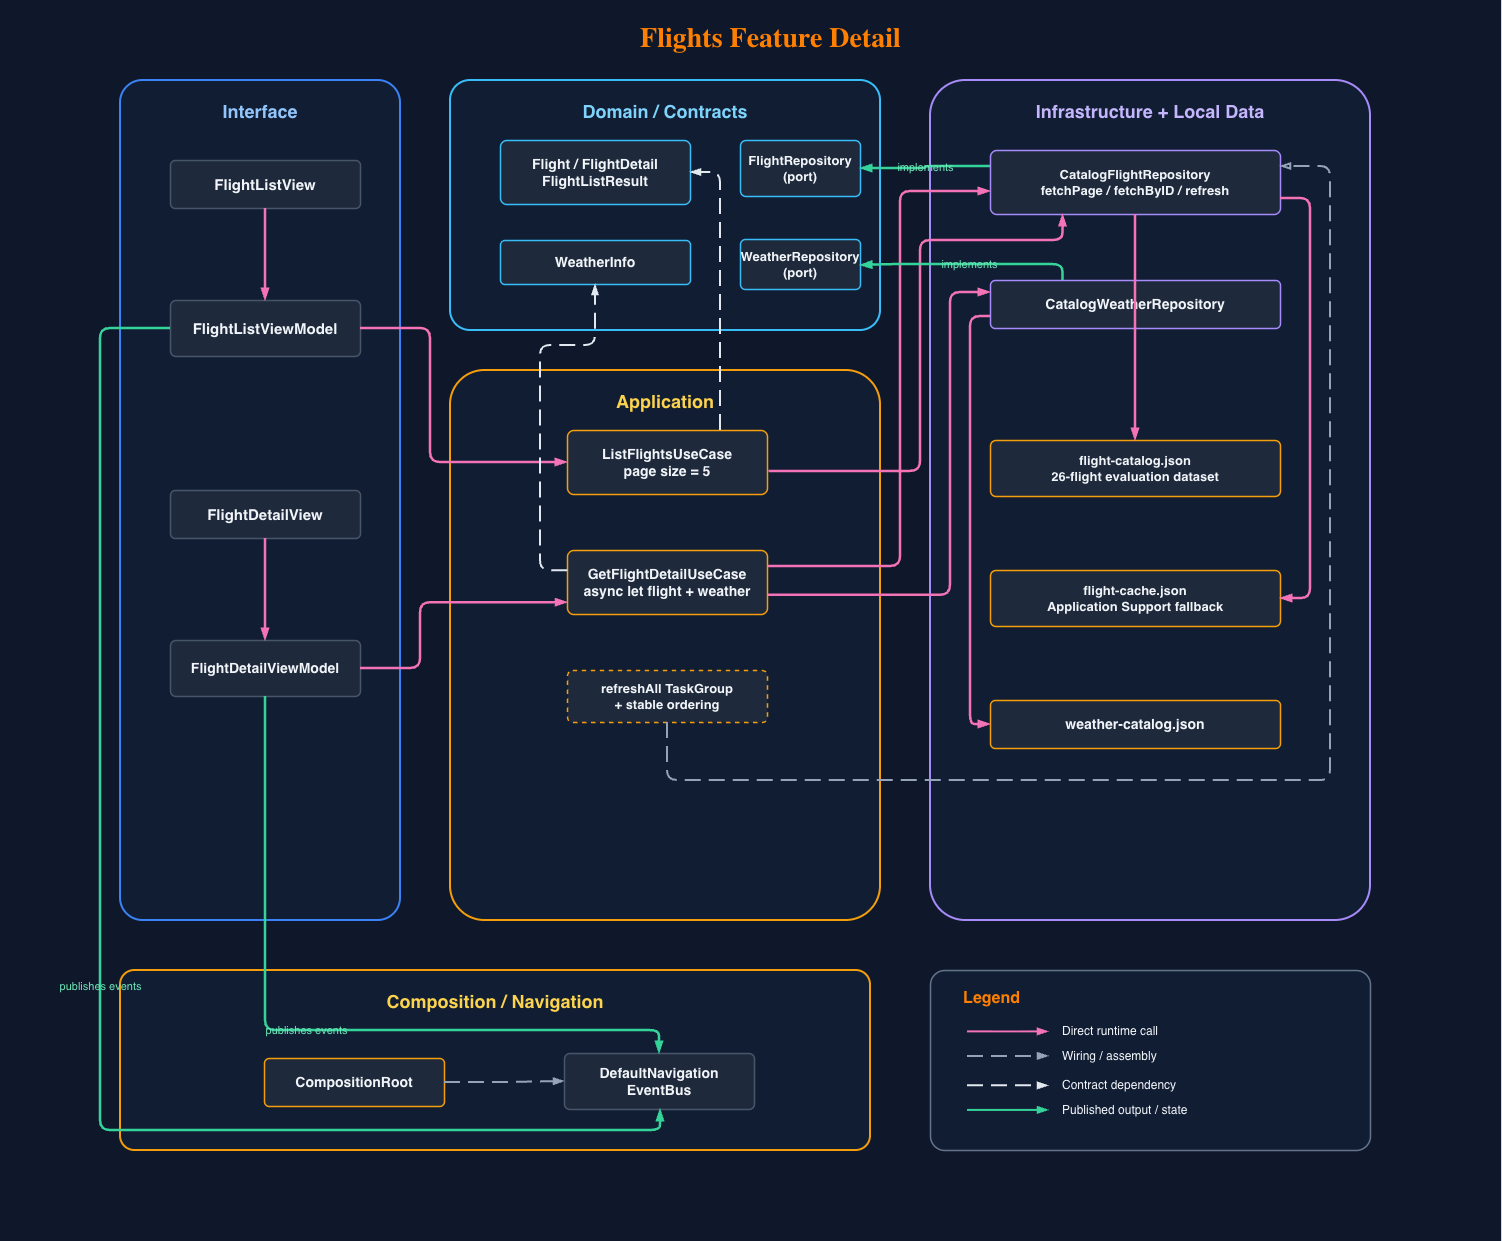

The diagram above was exported from draw.io. Its source (the exported page's mxGraphModel, read from the mxfile embedded in the PNG):
<mxGraphModel dx="3383" dy="951" grid="1" gridSize="10" guides="1" tooltips="1" connect="1" arrows="1" fold="1" page="1" pageScale="1" pageWidth="1600" pageHeight="1180" background="#0F172A" math="0" shadow="0">
  <root>
    <mxCell id="0" />
    <mxCell id="1" parent="0" />
    <mxCell id="tZnSCkm9W_KFICdpxIm--2" parent="1" style="rounded=0;whiteSpace=wrap;html=1;fillColor=light-dark(#000000,#0F172A);strokeColor=#0F172A;" value="" vertex="1">
      <mxGeometry height="1240" width="1500" x="-80" as="geometry" />
    </mxCell>
    <mxCell id="title" parent="1" style="text;html=1;align=center;verticalAlign=middle;fillColor=none;strokeColor=none;fontColor=#F1F5F9;fontSize=28;fontStyle=1;fontFamily=Inter" value="&lt;font style=&quot;color: rgb(255, 128, 0);&quot;&gt;Flights Feature Detail&lt;/font&gt;" vertex="1">
      <mxGeometry height="44" width="500" x="440" y="16" as="geometry" />
    </mxCell>
    <mxCell id="interface" parent="1" style="rounded=1;arcSize=8;whiteSpace=wrap;html=1;fillColor=#111D33;strokeColor=#3B82F6;strokeWidth=2;fontColor=#93C5FD;fontSize=18;fontStyle=1;verticalAlign=top;spacingTop=14;align=center" value="Interface" vertex="1">
      <mxGeometry height="840" width="280" x="40" y="80" as="geometry" />
    </mxCell>
    <mxCell id="domain" parent="1" style="rounded=1;arcSize=8;whiteSpace=wrap;html=1;fillColor=#111D33;strokeColor=#38BDF8;strokeWidth=2;fontColor=#7DD3FC;fontSize=18;fontStyle=1;verticalAlign=top;spacingTop=14;align=center" value="Domain / Contracts" vertex="1">
      <mxGeometry height="250" width="430" x="370" y="80" as="geometry" />
    </mxCell>
    <mxCell id="application" parent="1" style="rounded=1;arcSize=8;whiteSpace=wrap;html=1;fillColor=#111D33;strokeColor=#F59E0B;strokeWidth=2;fontColor=#FCD34D;fontSize=18;fontStyle=1;verticalAlign=top;spacingTop=14;align=center" value="Application" vertex="1">
      <mxGeometry height="550" width="430" x="370" y="370" as="geometry" />
    </mxCell>
    <mxCell id="infra" parent="1" style="rounded=1;arcSize=8;whiteSpace=wrap;html=1;fillColor=#111D33;strokeColor=#A78BFA;strokeWidth=2;fontColor=#C4B5FD;fontSize=18;fontStyle=1;verticalAlign=top;spacingTop=14;align=center" value="Infrastructure + Local Data" vertex="1">
      <mxGeometry height="840" width="440" x="850" y="80" as="geometry" />
    </mxCell>
    <mxCell id="comp" parent="1" style="rounded=1;arcSize=8;whiteSpace=wrap;html=1;fillColor=#111D33;strokeColor=#F59E0B;strokeWidth=2;fontColor=#FCD34D;fontSize=18;fontStyle=1;verticalAlign=top;spacingTop=14;align=center" value="Composition / Navigation" vertex="1">
      <mxGeometry height="180" width="750" x="40" y="970" as="geometry" />
    </mxCell>
    <mxCell id="listView" parent="1" style="rounded=1;arcSize=10;whiteSpace=wrap;html=1;fillColor=#1E293B;strokeColor=#475569;strokeWidth=1.5;fontColor=#F1F5F9;fontSize=15;fontStyle=1;align=center" value="FlightListView" vertex="1">
      <mxGeometry height="48" width="190" x="90" y="160" as="geometry" />
    </mxCell>
    <mxCell id="listVM" parent="1" style="rounded=1;arcSize=10;whiteSpace=wrap;html=1;fillColor=#1E293B;strokeColor=#475569;strokeWidth=1.5;fontColor=#F1F5F9;fontSize=15;fontStyle=1;align=center" value="FlightListViewModel" vertex="1">
      <mxGeometry height="56" width="190" x="90" y="300" as="geometry" />
    </mxCell>
    <mxCell id="detailView" parent="1" style="rounded=1;arcSize=10;whiteSpace=wrap;html=1;fillColor=#1E293B;strokeColor=#475569;strokeWidth=1.5;fontColor=#F1F5F9;fontSize=15;fontStyle=1;align=center" value="FlightDetailView" vertex="1">
      <mxGeometry height="48" width="190" x="90" y="490" as="geometry" />
    </mxCell>
    <mxCell id="detailVM" parent="1" style="rounded=1;arcSize=10;whiteSpace=wrap;html=1;fillColor=#1E293B;strokeColor=#475569;strokeWidth=1.5;fontColor=#F1F5F9;fontSize=14;fontStyle=1;align=center" value="FlightDetailViewModel" vertex="1">
      <mxGeometry height="56" width="190" x="90" y="640" as="geometry" />
    </mxCell>
    <mxCell id="flightEntity" parent="1" style="rounded=1;arcSize=10;whiteSpace=wrap;html=1;fillColor=#1E293B;strokeColor=#38BDF8;strokeWidth=1.5;fontColor=#F1F5F9;fontSize=14;fontStyle=1;align=center" value="Flight / FlightDetail&#10;FlightListResult" vertex="1">
      <mxGeometry height="64" width="190" x="420" y="140" as="geometry" />
    </mxCell>
    <mxCell id="weatherEntity" parent="1" style="rounded=1;arcSize=10;whiteSpace=wrap;html=1;fillColor=#1E293B;strokeColor=#38BDF8;strokeWidth=1.5;fontColor=#F1F5F9;fontSize=14;fontStyle=1;align=center" value="WeatherInfo" vertex="1">
      <mxGeometry height="44" width="190" x="420" y="240" as="geometry" />
    </mxCell>
    <mxCell id="flightPort" parent="1" style="rounded=1;arcSize=10;whiteSpace=wrap;html=1;fillColor=#1E293B;strokeColor=#38BDF8;strokeWidth=1.5;fontColor=#F1F5F9;fontSize=13;fontStyle=1;align=center" value="FlightRepository&#10;(port)" vertex="1">
      <mxGeometry height="56" width="120" x="660" y="140" as="geometry" />
    </mxCell>
    <mxCell id="weatherPort" parent="1" style="rounded=1;arcSize=10;whiteSpace=wrap;html=1;fillColor=#1E293B;strokeColor=#38BDF8;strokeWidth=1.5;fontColor=#F1F5F9;fontSize=13;fontStyle=1;align=center" value="WeatherRepository&#10;(port)" vertex="1">
      <mxGeometry height="50" width="120" x="660" y="239" as="geometry" />
    </mxCell>
    <mxCell id="listUC" parent="1" style="rounded=1;arcSize=10;whiteSpace=wrap;html=1;fillColor=#1E293B;strokeColor=#F59E0B;strokeWidth=1.5;fontColor=#F1F5F9;fontSize=14;fontStyle=1;align=center" value="ListFlightsUseCase&#10;page size = 5" vertex="1">
      <mxGeometry height="64" width="200" x="487" y="430" as="geometry" />
    </mxCell>
    <mxCell id="detailUC" parent="1" style="rounded=1;arcSize=10;whiteSpace=wrap;html=1;fillColor=#1E293B;strokeColor=#F59E0B;strokeWidth=1.5;fontColor=#F1F5F9;fontSize=14;fontStyle=1;align=center" value="GetFlightDetailUseCase&#10;async let flight + weather" vertex="1">
      <mxGeometry height="64" width="200" x="487" y="550" as="geometry" />
    </mxCell>
    <mxCell id="refreshAll" parent="1" style="rounded=1;arcSize=10;whiteSpace=wrap;html=1;fillColor=#1E293B;strokeColor=#F59E0B;strokeWidth=1.5;fontColor=#F1F5F9;fontSize=13;fontStyle=1;align=center;dashed=1" value="refreshAll TaskGroup&#10;+ stable ordering" vertex="1">
      <mxGeometry height="52" width="200" x="487" y="670" as="geometry" />
    </mxCell>
    <mxCell id="flightRepo" parent="1" style="rounded=1;arcSize=10;whiteSpace=wrap;html=1;fillColor=#1E293B;strokeColor=#A78BFA;strokeWidth=1.5;fontColor=#F1F5F9;fontSize=13;fontStyle=1;align=center" value="CatalogFlightRepository&#10;fetchPage / fetchByID / refresh" vertex="1">
      <mxGeometry height="64" width="290" x="910" y="150" as="geometry" />
    </mxCell>
    <mxCell id="weatherRepo" parent="1" style="rounded=1;arcSize=10;whiteSpace=wrap;html=1;fillColor=#1E293B;strokeColor=#A78BFA;strokeWidth=1.5;fontColor=#F1F5F9;fontSize=14;fontStyle=1;align=center" value="CatalogWeatherRepository" vertex="1">
      <mxGeometry height="48" width="290" x="910" y="280" as="geometry" />
    </mxCell>
    <mxCell id="catalogJson" parent="1" style="rounded=1;arcSize=10;whiteSpace=wrap;html=1;fillColor=#1E293B;strokeColor=#F59E0B;strokeWidth=1.5;fontColor=#F1F5F9;fontSize=13;fontStyle=1;align=center" value="flight-catalog.json&#10;26-flight evaluation dataset" vertex="1">
      <mxGeometry height="56" width="290" x="910" y="440" as="geometry" />
    </mxCell>
    <mxCell id="cacheJson" parent="1" style="rounded=1;arcSize=10;whiteSpace=wrap;html=1;fillColor=#1E293B;strokeColor=#F59E0B;strokeWidth=1.5;fontColor=#F1F5F9;fontSize=13;fontStyle=1;align=center" value="flight-cache.json&#10;Application Support fallback" vertex="1">
      <mxGeometry height="56" width="290" x="910" y="570" as="geometry" />
    </mxCell>
    <mxCell id="weatherJson" parent="1" style="rounded=1;arcSize=10;whiteSpace=wrap;html=1;fillColor=#1E293B;strokeColor=#F59E0B;strokeWidth=1.5;fontColor=#F1F5F9;fontSize=14;fontStyle=1;align=center" value="weather-catalog.json" vertex="1">
      <mxGeometry height="48" width="290" x="910" y="700" as="geometry" />
    </mxCell>
    <mxCell id="compRoot" parent="1" style="rounded=1;arcSize=10;whiteSpace=wrap;html=1;fillColor=#1E293B;strokeColor=#F59E0B;strokeWidth=1.5;fontColor=#F1F5F9;fontSize=14;fontStyle=1;align=center" value="CompositionRoot" vertex="1">
      <mxGeometry height="48" width="180" x="184" y="1058" as="geometry" />
    </mxCell>
    <mxCell id="eventBus" parent="1" style="rounded=1;arcSize=10;whiteSpace=wrap;html=1;fillColor=#1E293B;strokeColor=#475569;strokeWidth=1.5;fontColor=#F1F5F9;fontSize=14;fontStyle=1;align=center" value="DefaultNavigation&#10;EventBus" vertex="1">
      <mxGeometry height="56" width="190" x="484" y="1053" as="geometry" />
    </mxCell>
    <mxCell id="f1" edge="1" parent="1" source="listView" style="edgeStyle=orthogonalEdgeStyle;rounded=1;orthogonalLoop=1;jettySize=auto;html=1;strokeColor=#F472B6;strokeWidth=2.5;endArrow=blockThin;endFill=1;exitX=0.5;exitY=1;entryX=0.5;entryY=0" target="listVM">
      <mxGeometry relative="1" as="geometry" />
    </mxCell>
    <mxCell id="f2" edge="1" parent="1" source="listVM" style="edgeStyle=orthogonalEdgeStyle;rounded=1;orthogonalLoop=1;jettySize=auto;html=1;strokeColor=#F472B6;strokeWidth=2.5;endArrow=blockThin;endFill=1;exitX=1;exitY=0.5;entryX=0;entryY=0.5;entryDx=0;entryDy=0;" target="listUC">
      <mxGeometry relative="1" as="geometry">
        <Array as="points">
          <mxPoint x="350" y="328" />
          <mxPoint x="350" y="462" />
        </Array>
      </mxGeometry>
    </mxCell>
    <mxCell id="f3" edge="1" parent="1" source="detailView" style="edgeStyle=orthogonalEdgeStyle;rounded=1;orthogonalLoop=1;jettySize=auto;html=1;strokeColor=#F472B6;strokeWidth=2.5;endArrow=blockThin;endFill=1;exitX=0.5;exitY=1;entryX=0.5;entryY=0" target="detailVM">
      <mxGeometry relative="1" as="geometry" />
    </mxCell>
    <mxCell id="f4" edge="1" parent="1" source="detailVM" style="edgeStyle=orthogonalEdgeStyle;rounded=1;orthogonalLoop=1;jettySize=auto;html=1;strokeColor=#F472B6;strokeWidth=2.5;endArrow=blockThin;endFill=1;exitX=1;exitY=0.5;entryX=0.001;entryY=0.815;entryDx=0;entryDy=0;entryPerimeter=0;" target="detailUC">
      <mxGeometry relative="1" as="geometry">
        <Array as="points">
          <mxPoint x="340" y="668" />
          <mxPoint x="340" y="602" />
        </Array>
      </mxGeometry>
    </mxCell>
    <mxCell id="f5" edge="1" parent="1" source="listUC" style="edgeStyle=orthogonalEdgeStyle;rounded=1;orthogonalLoop=1;jettySize=auto;html=1;strokeColor=#F472B6;strokeWidth=2.5;endArrow=blockThin;endFill=1;exitX=1.007;exitY=0.639;entryX=0.25;entryY=1;entryDx=0;entryDy=0;exitDx=0;exitDy=0;exitPerimeter=0;" target="flightRepo">
      <mxGeometry relative="1" as="geometry">
        <Array as="points">
          <mxPoint x="840" y="471" />
          <mxPoint x="840" y="240" />
          <mxPoint x="982" y="240" />
        </Array>
      </mxGeometry>
    </mxCell>
    <mxCell id="f6" edge="1" parent="1" source="detailUC" style="edgeStyle=orthogonalEdgeStyle;rounded=1;orthogonalLoop=1;jettySize=auto;html=1;strokeColor=#F472B6;strokeWidth=2.5;endArrow=blockThin;endFill=1;exitX=1;exitY=0.25;exitDx=0;exitDy=0;">
      <mxGeometry relative="1" as="geometry">
        <Array as="points">
          <mxPoint x="820" y="566" />
          <mxPoint x="820" y="191" />
        </Array>
        <mxPoint x="640" y="570" as="sourcePoint" />
        <mxPoint x="910" y="191" as="targetPoint" />
      </mxGeometry>
    </mxCell>
    <mxCell id="f7" edge="1" parent="1" source="detailUC" style="edgeStyle=orthogonalEdgeStyle;rounded=1;orthogonalLoop=1;jettySize=auto;html=1;strokeColor=#F472B6;strokeWidth=2.5;endArrow=blockThin;endFill=1;exitX=1;exitY=0.7;entryX=0;entryY=0.25;entryDx=0;entryDy=0;" target="weatherRepo">
      <mxGeometry relative="1" as="geometry">
        <Array as="points">
          <mxPoint x="870" y="595" />
          <mxPoint x="870" y="292" />
        </Array>
      </mxGeometry>
    </mxCell>
    <mxCell id="f8" edge="1" parent="1" source="flightRepo" style="edgeStyle=orthogonalEdgeStyle;rounded=1;orthogonalLoop=1;jettySize=auto;html=1;strokeColor=#34D399;strokeWidth=2.5;endArrow=blockThin;endFill=1;fontColor=#6EE7B7;fontSize=11;labelBackgroundColor=none;exitX=0;exitY=0.25;entryX=1;entryY=0.5;exitDx=0;exitDy=0;" target="flightPort" value="implements">
      <mxGeometry relative="1" as="geometry" />
    </mxCell>
    <mxCell id="f9" edge="1" parent="1" source="weatherRepo" style="edgeStyle=orthogonalEdgeStyle;rounded=1;orthogonalLoop=1;jettySize=auto;html=1;strokeColor=#34D399;strokeWidth=2.5;endArrow=blockThin;endFill=1;fontColor=#6EE7B7;fontSize=11;labelBackgroundColor=none;exitX=0.25;exitY=0;entryX=1;entryY=0.5;exitDx=0;exitDy=0;" target="weatherPort" value="implements">
      <mxGeometry relative="1" as="geometry">
        <Array as="points">
          <mxPoint x="983" y="264" />
          <mxPoint x="810" y="264" />
          <mxPoint x="780" y="265" />
        </Array>
      </mxGeometry>
    </mxCell>
    <mxCell id="f10" edge="1" parent="1" source="flightRepo" style="edgeStyle=orthogonalEdgeStyle;rounded=1;orthogonalLoop=1;jettySize=auto;html=1;strokeColor=#F472B6;strokeWidth=2.5;endArrow=blockThin;endFill=1;exitX=0.5;exitY=1;entryX=0.5;entryY=0" target="catalogJson">
      <mxGeometry relative="1" as="geometry" />
    </mxCell>
    <mxCell id="f11" edge="1" parent="1" source="flightRepo" style="edgeStyle=orthogonalEdgeStyle;rounded=1;orthogonalLoop=1;jettySize=auto;html=1;strokeColor=#F472B6;strokeWidth=2.5;endArrow=blockThin;endFill=1;exitX=1;exitY=0.75;entryX=1;entryY=0.5;exitDx=0;exitDy=0;entryDx=0;entryDy=0;" target="cacheJson">
      <mxGeometry relative="1" as="geometry">
        <Array as="points">
          <mxPoint x="1230" y="198" />
          <mxPoint x="1230" y="598" />
        </Array>
      </mxGeometry>
    </mxCell>
    <mxCell id="f12" edge="1" parent="1" source="weatherRepo" style="edgeStyle=orthogonalEdgeStyle;rounded=1;orthogonalLoop=1;jettySize=auto;html=1;strokeColor=#F472B6;strokeWidth=2.5;endArrow=blockThin;endFill=1;exitX=0;exitY=0.75;entryX=0;entryY=0.5;exitDx=0;exitDy=0;entryDx=0;entryDy=0;" target="weatherJson">
      <mxGeometry relative="1" as="geometry">
        <Array as="points">
          <mxPoint x="890" y="316" />
          <mxPoint x="890" y="724" />
        </Array>
      </mxGeometry>
    </mxCell>
    <mxCell id="f13" edge="1" parent="1" source="listVM" style="edgeStyle=orthogonalEdgeStyle;rounded=1;orthogonalLoop=1;jettySize=auto;html=1;strokeColor=#34D399;strokeWidth=2.5;endArrow=blockThin;endFill=1;fontColor=#6EE7B7;fontSize=11;labelBackgroundColor=none;exitX=0;exitY=0.5;entryX=0.5;entryY=1;entryDx=0;entryDy=0;exitDx=0;exitDy=0;" target="eventBus" value="publishes events">
      <mxGeometry relative="1" as="geometry">
        <Array as="points">
          <mxPoint x="20" y="328" />
          <mxPoint x="20" y="1130" />
          <mxPoint x="580" y="1130" />
          <mxPoint x="580" y="1109" />
        </Array>
      </mxGeometry>
    </mxCell>
    <mxCell id="f14" edge="1" parent="1" source="detailVM" style="edgeStyle=orthogonalEdgeStyle;rounded=1;orthogonalLoop=1;jettySize=auto;html=1;strokeColor=#34D399;strokeWidth=2.5;endArrow=blockThin;endFill=1;fontColor=#6EE7B7;fontSize=11;labelBackgroundColor=none;exitX=0.5;exitY=1;entryX=0.5;entryY=0;entryDx=0;entryDy=0;exitDx=0;exitDy=0;" target="eventBus" value="publishes events">
      <mxGeometry relative="1" as="geometry">
        <Array as="points">
          <mxPoint x="185" y="1030" />
          <mxPoint x="579" y="1030" />
        </Array>
      </mxGeometry>
    </mxCell>
    <mxCell id="f15" edge="1" parent="1" source="compRoot" style="edgeStyle=orthogonalEdgeStyle;rounded=1;orthogonalLoop=1;jettySize=auto;html=1;strokeColor=#94A3B8;strokeWidth=2;endArrow=blockThin;endFill=1;dashed=1;dashPattern=8 4;exitX=1;exitY=0.5;entryX=0;entryY=0.5" target="eventBus">
      <mxGeometry relative="1" as="geometry" />
    </mxCell>
    <mxCell id="f16" edge="1" parent="1" source="refreshAll" style="edgeStyle=orthogonalEdgeStyle;rounded=1;orthogonalLoop=1;jettySize=auto;html=1;strokeColor=#94A3B8;strokeWidth=2;endArrow=blockThin;endFill=0;dashed=1;dashPattern=8 4;exitX=0.5;exitY=1;entryX=1;entryY=0.25;entryDx=0;entryDy=0;exitDx=0;exitDy=0;" target="flightRepo">
      <mxGeometry relative="1" as="geometry">
        <Array as="points">
          <mxPoint x="587" y="780" />
          <mxPoint x="1250" y="780" />
          <mxPoint x="1250" y="166" />
        </Array>
      </mxGeometry>
    </mxCell>
    <mxCell id="f17" edge="1" parent="1" style="edgeStyle=orthogonalEdgeStyle;rounded=1;orthogonalLoop=1;jettySize=auto;html=1;strokeColor=#E2E8F0;strokeWidth=2;endArrow=blockThin;endFill=1;dashed=1;dashPattern=8 4;entryX=1;entryY=0.5;entryDx=0;entryDy=0;" target="flightEntity">
      <mxGeometry relative="1" as="geometry">
        <Array as="points">
          <mxPoint x="640" y="172" />
        </Array>
        <mxPoint x="640" y="430" as="sourcePoint" />
      </mxGeometry>
    </mxCell>
    <mxCell id="f18" edge="1" parent="1" source="detailUC" style="edgeStyle=orthogonalEdgeStyle;rounded=1;orthogonalLoop=1;jettySize=auto;html=1;strokeColor=#E2E8F0;strokeWidth=2;endArrow=blockThin;endFill=1;dashed=1;dashPattern=8 4;exitX=0.001;exitY=0.315;entryX=0.5;entryY=1;exitDx=0;exitDy=0;exitPerimeter=0;entryDx=0;entryDy=0;" target="weatherEntity">
      <mxGeometry relative="1" as="geometry">
        <Array as="points">
          <mxPoint x="460" y="570" />
          <mxPoint x="460" y="345" />
          <mxPoint x="515" y="345" />
        </Array>
      </mxGeometry>
    </mxCell>
    <mxCell id="P61eU7nnv95Tp7j7jckk-1" connectable="0" parent="1" style="group" value="" vertex="1">
      <mxGeometry height="180" width="440" x="850" y="970" as="geometry" />
    </mxCell>
    <mxCell id="P61eU7nnv95Tp7j7jckk-2" parent="P61eU7nnv95Tp7j7jckk-1" style="rounded=1;arcSize=8;whiteSpace=wrap;html=1;fillColor=#111D33;strokeColor=#64748B;strokeWidth=1.5;fontColor=#E2E8F0;fontSize=16;fontStyle=1;verticalAlign=top;spacingTop=12;align=left" value="&lt;font style=&quot;color: rgb(255, 128, 0);&quot;&gt;&amp;nbsp; &amp;nbsp; &amp;nbsp; &amp;nbsp;Legend&lt;/font&gt;" vertex="1">
      <mxGeometry height="180" width="440" as="geometry" />
    </mxCell>
    <mxCell id="P61eU7nnv95Tp7j7jckk-3" edge="1" parent="P61eU7nnv95Tp7j7jckk-1" style="edgeStyle=none;rounded=0;html=1;strokeColor=#F472B6;strokeWidth=2;endArrow=blockThin;endFill=1">
      <mxGeometry relative="1" as="geometry">
        <mxPoint x="37.05263157894737" y="61.36363636363636" as="sourcePoint" />
        <mxPoint x="118.10526315789473" y="61.36363636363636" as="targetPoint" />
      </mxGeometry>
    </mxCell>
    <mxCell id="P61eU7nnv95Tp7j7jckk-4" parent="P61eU7nnv95Tp7j7jckk-1" style="text;html=1;align=left;verticalAlign=middle;fillColor=none;strokeColor=none;fontColor=#F1F5F9;fontSize=12;fontStyle=0" value="Direct runtime call" vertex="1">
      <mxGeometry height="16.363636363636367" width="162.10526315789474" x="129.68421052631578" y="53.18181818181818" as="geometry" />
    </mxCell>
    <mxCell id="P61eU7nnv95Tp7j7jckk-5" edge="1" parent="P61eU7nnv95Tp7j7jckk-1" style="edgeStyle=none;rounded=0;html=1;strokeColor=#94A3B8;strokeWidth=2;endArrow=blockThin;endFill=1;dashed=1;dashPattern=8 4">
      <mxGeometry relative="1" as="geometry">
        <mxPoint x="37.05263157894737" y="85.90909090909089" as="sourcePoint" />
        <mxPoint x="118.10526315789473" y="85.90909090909089" as="targetPoint" />
      </mxGeometry>
    </mxCell>
    <mxCell id="P61eU7nnv95Tp7j7jckk-6" parent="P61eU7nnv95Tp7j7jckk-1" style="text;html=1;align=left;verticalAlign=middle;fillColor=none;strokeColor=none;fontColor=#F1F5F9;fontSize=12;fontStyle=0" value="Wiring / assembly" vertex="1">
      <mxGeometry height="16.363636363636367" width="162.10526315789474" x="129.68421052631578" y="77.72727272727272" as="geometry" />
    </mxCell>
    <mxCell id="P61eU7nnv95Tp7j7jckk-7" edge="1" parent="P61eU7nnv95Tp7j7jckk-1" style="edgeStyle=none;rounded=0;html=1;strokeColor=#E2E8F0;strokeWidth=2;endArrow=blockThin;endFill=1;dashed=1;dashPattern=8 4">
      <mxGeometry relative="1" as="geometry">
        <mxPoint x="37.05263157894737" y="115.36363636363636" as="sourcePoint" />
        <mxPoint x="118.10526315789473" y="115.36363636363636" as="targetPoint" />
      </mxGeometry>
    </mxCell>
    <mxCell id="P61eU7nnv95Tp7j7jckk-8" parent="P61eU7nnv95Tp7j7jckk-1" style="text;html=1;align=left;verticalAlign=middle;fillColor=none;strokeColor=none;fontColor=#F1F5F9;fontSize=12;fontStyle=0" value="Contract dependency" vertex="1">
      <mxGeometry height="16.363636363636367" width="173.68421052631578" x="129.68421052631578" y="107.18181818181819" as="geometry" />
    </mxCell>
    <mxCell id="P61eU7nnv95Tp7j7jckk-9" edge="1" parent="P61eU7nnv95Tp7j7jckk-1" style="edgeStyle=none;rounded=0;html=1;strokeColor=#34D399;strokeWidth=2;endArrow=blockThin;endFill=1">
      <mxGeometry relative="1" as="geometry">
        <mxPoint x="37.05263157894737" y="139.90909090909093" as="sourcePoint" />
        <mxPoint x="118.10526315789473" y="139.90909090909093" as="targetPoint" />
      </mxGeometry>
    </mxCell>
    <mxCell id="P61eU7nnv95Tp7j7jckk-10" parent="P61eU7nnv95Tp7j7jckk-1" style="text;html=1;align=left;verticalAlign=middle;fillColor=none;strokeColor=none;fontColor=#F1F5F9;fontSize=12;fontStyle=0" value="Published output / state" vertex="1">
      <mxGeometry height="16.363636363636367" width="185.26315789473685" x="129.68421052631578" y="131.72727272727272" as="geometry" />
    </mxCell>
  </root>
</mxGraphModel>